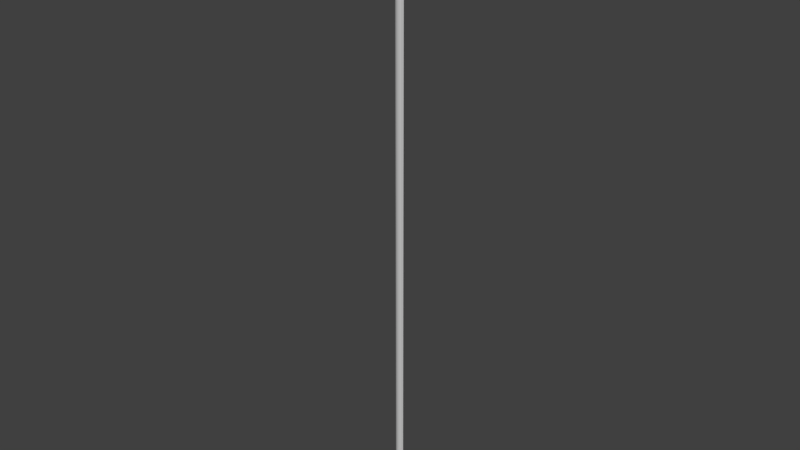 # Source: OWP_6986.84.blend  (saved by Blender 2.78.0; exported with 4.5.12 LTS)
import bpy
from mathutils import Matrix  # noqa: F401  (used for matrix-valued properties, if any)

bpy.ops.wm.read_factory_settings(use_empty=True)
scene = bpy.context.scene
scene.name = 'Scene'

# ---- collections
col_collection_1 = bpy.data.collections.new('Collection 1'); scene.collection.children.link(col_collection_1)

# ---- world
world_world = bpy.data.worlds.new('World'); scene.world = world_world
world_world.color = (0.05088, 0.05088, 0.05088)
world_world.use_sun_shadow = False
world_world.sun_shadow_jitter_overblur = 0.0
world_world.cycles.sampling_method = 'MANUAL'

# ---- meshes
me_owp_6986_84_3dsolid = bpy.data.meshes.new('OWP 6986.84 3dsolid')
me_owp_6986_84_3dsolid.from_pydata([(1.875, 1e-06, 84.0), (1.875, 0.4608, 84.0), (1.39, 0.06389, 84.0), (0.4608, 1.875, 84.0), (1e-06, 1.875, 84.0), (0.06389, 1.39, 84.0), (0.2512, 0.9375, 84.0), (0.5492, 0.5492, 84.0), (0.9375, 0.2512, 84.0), (1.875, 0.4608, 1e-06), (0.4608, 1.875, 1e-06), (1.875, 1e-06, 1e-06), (1.39, 0.06389, 1e-06), (0.9375, 0.2512, 1e-06), (0.5492, 0.5492, 1e-06), (0.2512, 0.9375, 1e-06), (0.06389, 1.39, 1e-06), (1e-06, 1.875, 1e-06)], [], [(0, 1, 2), (1, 3, 2), (4, 5, 3), (5, 6, 3), (6, 7, 3), (7, 8, 3), (8, 2, 3), (1, 9, 3), (9, 10, 3), (0, 11, 1), (11, 9, 1), (11, 0, 12), (8, 13, 2), (13, 8, 14), (6, 15, 7), (15, 6, 16), (4, 17, 5), (17, 16, 5), (5, 16, 6), (15, 14, 7), (7, 14, 8), (13, 12, 2), (2, 12, 0), (3, 10, 4), (10, 17, 4), (17, 10, 16), (11, 12, 9), (12, 13, 9), (13, 14, 9), (14, 15, 9), (15, 16, 9), (16, 10, 9)])
me_owp_6986_84_3dsolid.polygons.foreach_set('use_smooth', [True] * 32)
_uv = me_owp_6986_84_3dsolid.uv_layers.new(name='UVMap')
_uv.uv.foreach_set('vector', [0.9471, 0.03157, 1.0, 0.03545, 0.8987, 0.03619, 1.0, 0.03545, 1.0, 0.05926, 0.8987, 0.03619, 0.9471, 0.06313, 0.8987, 0.05851, 1.0, 0.05926, 0.8987, 0.05851, 0.8682, 0.05313, 1.0, 0.05926, 0.8682, 0.05313, 0.8579, 0.04735, 1.0, 0.05926, 0.8579, 0.04735, 0.8682, 0.04157, 1.0, 0.05926, 0.8682, 0.04157, 0.8987, 0.03619, 1.0, 0.05926, 0.05294, 1.0, 0.05294, 9.817e-10, 0.3778, 1.0, 0.05294, 9.817e-10, 0.3778, 2.929e-10, 0.3778, 1.0, 7.553e-07, 1.0, 0.0, 1.496e-09, 0.05294, 1.0, 0.0, 1.496e-09, 0.05294, 9.817e-10, 0.05294, 1.0, 0.4308, 1.0, 0.4308, 0.0, 0.4996, 1.0, 0.5764, 0.0, 0.5764, 1.0, 0.4996, 9.083e-08, 0.5764, 1.0, 0.5764, 0.0, 0.656, 1.0, 0.7328, 9.083e-08, 0.7328, 1.0, 0.656, 0.0, 0.7328, 1.0, 0.7328, 9.083e-08, 0.8016, 1.0, 0.8578, 9.083e-08, 0.8579, 1.0, 0.8016, 0.0, 0.8579, 1.0, 0.8016, 1.0, 0.8016, 0.0, 0.8016, 0.0, 0.8016, 1.0, 0.7328, 9.083e-08, 0.7328, 1.0, 0.656, 1.0, 0.656, 0.0, 0.656, 0.0, 0.656, 1.0, 0.5764, 0.0, 0.5764, 1.0, 0.4996, 1.0, 0.4996, 9.083e-08, 0.4996, 9.083e-08, 0.4996, 1.0, 0.4308, 0.0, 0.3778, 1.0, 0.3778, 2.929e-10, 0.4308, 1.0, 0.3778, 2.929e-10, 0.4308, 0.0, 0.4308, 1.0, 0.9471, 0.0, 1.0, 0.003879, 0.8987, 0.004623, 0.9471, 0.03157, 0.8987, 0.02694, 1.0, 0.02769, 0.8987, 0.02694, 0.8682, 0.02156, 1.0, 0.02769, 0.8682, 0.02156, 0.8579, 0.01578, 1.0, 0.02769, 0.8579, 0.01578, 0.8682, 0.01001, 1.0, 0.02769, 0.8682, 0.01001, 0.8987, 0.004623, 1.0, 0.02769, 0.8987, 0.004623, 1.0, 0.003879, 1.0, 0.02769])
me_owp_6986_84_3dsolid.materials.append(None)
me_owp_6986_84_3dsolid.use_remesh_preserve_volume = False
me_owp_6986_84_3dsolid.use_remesh_preserve_attributes = False
me_owp_6986_84_3dsolid.use_mirror_vertex_groups = False
me_owp_6986_84_3dsolid.update()

# ---- objects
ob_owp_6986_84 = bpy.data.objects.new('OWP 6986.84', me_owp_6986_84_3dsolid)

# ---- transforms, parenting, visibility, modifiers, constraints
ob_owp_6986_84.location = (0.0, 0.0, 0.0)
ob_owp_6986_84.scale = (0.0254, 0.0254, 0.0254)
ob_owp_6986_84.display_type = 'WIRE'
ob_owp_6986_84.lineart.crease_threshold = 0.0
_m = ob_owp_6986_84.modifiers.new('EdgeSplit', 'EDGE_SPLIT')

# ---- collection membership
col_collection_1.objects.link(ob_owp_6986_84)

# ---- scene / render settings (as saved in the file)
scene.frame_start = 1; scene.frame_end = 250; scene.frame_set(1)
scene.render.engine = 'CYCLES'
scene.render.resolution_percentage = 50
scene.render.dither_intensity = 0.0
scene.cycles.use_denoising = False
scene.cycles.samples = 128
scene.cycles.sampling_pattern = 'TABULATED_SOBOL'
scene.cycles.light_sampling_threshold = 0.0
scene.cycles.use_adaptive_sampling = False
scene.cycles.use_light_tree = False
scene.cycles.caustics_reflective = False
scene.cycles.caustics_refractive = False
scene.cycles.blur_glossy = 0.0
scene.cycles.max_bounces = 6
scene.cycles.sample_clamp_direct = 1.0
scene.cycles.sample_clamp_indirect = 1.0
scene.view_settings.view_transform = 'Standard'
bpy.context.view_layer.update()

# ---- added for rendering (the .blend has no active camera and no usable light): camera, sun
cam_auto = bpy.data.cameras.new('AutoCamera')
cam_auto.lens = 50.0
cam_auto.sensor_width = 36.0
cam_auto.clip_end = 1000.0
ob_auto_camera = bpy.data.objects.new('AutoCamera', cam_auto)
scene.collection.objects.link(ob_auto_camera)
ob_auto_camera.location = (1.99885, -2.34624, 2.64683)
ob_auto_camera.rotation_euler = (1.09748, -7.21219e-08, 0.694738)
scene.camera = ob_auto_camera
light_auto_sun = bpy.data.lights.new('AutoSun', 'SUN')
light_auto_sun.energy = 3.0
light_auto_sun.angle = 0.0523599
ob_auto_sun = bpy.data.objects.new('AutoSun', light_auto_sun)
scene.collection.objects.link(ob_auto_sun)
ob_auto_sun.rotation_euler = (0.872665, 0.174533, 0.523599)
bpy.context.view_layer.update()
